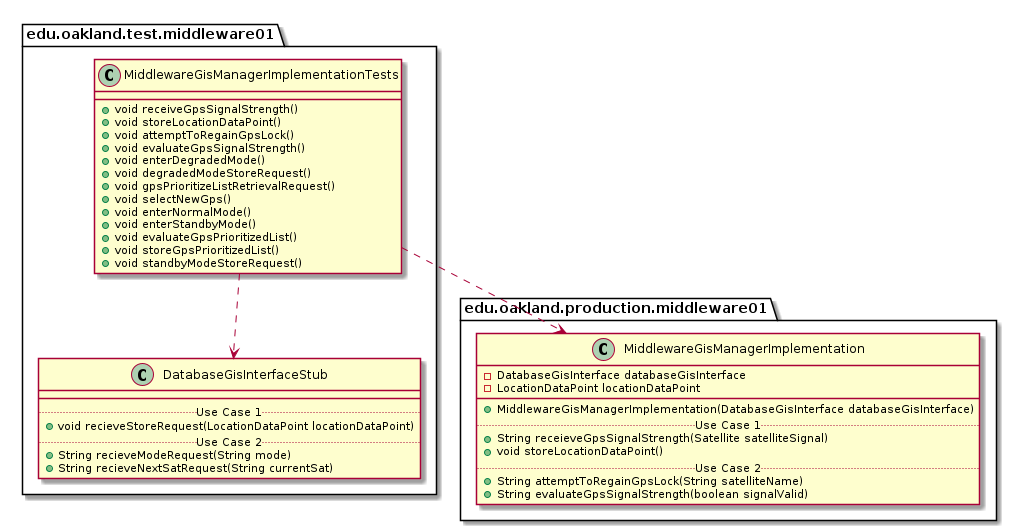

The diagram above was rendered by PlantUML. Its source (embedded in the PNG):
@startuml MiddlewareGisManagerImplementationTests_DirectDependencies


package edu.oakland.test.middleware01 {
  class MiddlewareGisManagerImplementationTests {
    + void receiveGpsSignalStrength()
    + void storeLocationDataPoint()
    + void attemptToRegainGpsLock()
    + void evaluateGpsSignalStrength()
    + void enterDegradedMode()
    + void degradedModeStoreRequest()
    + void gpsPrioritizeListRetrievalRequest()
    + void selectNewGps()
    + void enterNormalMode()
    + void enterStandbyMode()
    + void evaluateGpsPrioritizedList()
    + void storeGpsPrioritizedList()
    + void standbyModeStoreRequest()
  }
}



package edu.oakland.test.middleware01 {
    class DatabaseGisInterfaceStub {
        __
        .. Use Case 1 ..
        + void recieveStoreRequest(LocationDataPoint locationDataPoint)
        .. Use Case 2 ..
        + String recieveModeRequest(String mode)
        + String recieveNextSatRequest(String currentSat)
    }
}

MiddlewareGisManagerImplementationTests ..> DatabaseGisInterfaceStub


package edu.oakland.production.middleware01 {
    class MiddlewareGisManagerImplementation {
        - DatabaseGisInterface databaseGisInterface
        - LocationDataPoint locationDataPoint
        __
        + MiddlewareGisManagerImplementation(DatabaseGisInterface databaseGisInterface)
        .. Use Case 1 ..
        + String receieveGpsSignalStrength(Satellite satelliteSignal)
        + void storeLocationDataPoint()
        .. Use Case 2 ..
        + String attemptToRegainGpsLock(String satelliteName)
        + String evaluateGpsSignalStrength(boolean signalValid)
    }
}

MiddlewareGisManagerImplementationTests ..> MiddlewareGisManagerImplementation



@enduml